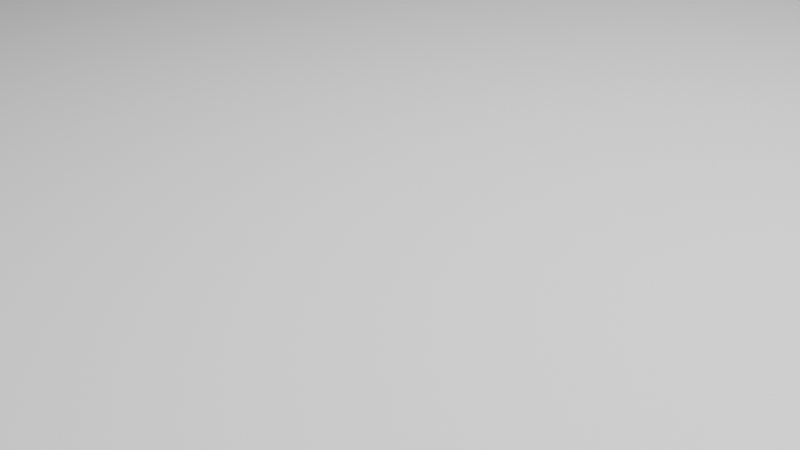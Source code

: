 # Source: smart_eye_design_x7.blend  (saved by Blender 3.1.7; exported with 4.5.12 LTS)
import bpy
from mathutils import Matrix  # noqa: F401  (used for matrix-valued properties, if any)

bpy.ops.wm.read_factory_settings(use_empty=True)
scene = bpy.context.scene
scene.name = 'Scene'

# ---- collections
col_collection = bpy.data.collections.new('Collection'); scene.collection.children.link(col_collection)

# ---- materials (node trees are filled in below, after node groups)
mat_material = bpy.data.materials.new('Material')
mat_material.alpha_threshold = 0.0
mat_material.use_transparent_shadow = False
mat_material.line_color = (0.0, 0.0, 0.0, 1.0)
mat_x = bpy.data.materials.new('材质')
mat_x.use_transparent_shadow = False
mat_001 = bpy.data.materials.new('材质.001')
mat_001.use_transparent_shadow = False

# ---- material node trees
mat_material.use_nodes = True; mat_material.node_tree.nodes.clear()
_N = mat_material.node_tree.nodes; _L = mat_material.node_tree.links
n0 = _N.new('ShaderNodeOutputMaterial'); n0.name = 'Material Output'; n0.location = (300, 300)
n1 = _N.new('ShaderNodeBsdfPrincipled'); n1.name = 'Principled BSDF'; n1.location = (10, 300)
n1.distribution = 'GGX'
n1.subsurface_method = 'RANDOM_WALK_SKIN'
n1.inputs[2].default_value = 0.4
n1.inputs[3].default_value = 1.45
n1.inputs[27].default_value = (0.0, 0.0, 0.0, 1.0)
n1.inputs[28].default_value = 1.0
_L.new(n1.outputs[0], n0.inputs[0])
n0.is_active_output = True
mat_x.use_nodes = True; mat_x.node_tree.nodes.clear()
_N = mat_x.node_tree.nodes; _L = mat_x.node_tree.links
n0 = _N.new('ShaderNodeBsdfPrincipled'); n0.name = 'Principled BSDF'; n0.location = (10, 300)
n0.distribution = 'GGX'
n0.subsurface_method = 'RANDOM_WALK_SKIN'
n0.inputs[0].default_value = (0.01532, 0.01862, 0.8, 1.0)
n0.inputs[3].default_value = 1.45
n0.inputs[27].default_value = (0.0, 0.0, 0.0, 1.0)
n0.inputs[28].default_value = 1.0
n1 = _N.new('ShaderNodeOutputMaterial'); n1.name = 'Material Output'; n1.location = (300, 300)
_L.new(n0.outputs[0], n1.inputs[0])
n1.is_active_output = True
mat_001.use_nodes = True; mat_001.node_tree.nodes.clear()
_N = mat_001.node_tree.nodes; _L = mat_001.node_tree.links
n0 = _N.new('ShaderNodeBsdfPrincipled'); n0.name = 'Principled BSDF'; n0.location = (10, 300)
n0.distribution = 'GGX'
n0.subsurface_method = 'RANDOM_WALK_SKIN'
n0.inputs[0].default_value = (0.02543, 0.8, 0.02356, 1.0)
n0.inputs[3].default_value = 1.45
n0.inputs[27].default_value = (0.0, 0.0, 0.0, 1.0)
n0.inputs[28].default_value = 1.0
n1 = _N.new('ShaderNodeOutputMaterial'); n1.name = 'Material Output'; n1.location = (300, 300)
_L.new(n0.outputs[0], n1.inputs[0])
n1.is_active_output = True

# ---- world
world_world = bpy.data.worlds.new('World'); scene.world = world_world
world_world.use_nodes = True; world_world.node_tree.nodes.clear()
_N = world_world.node_tree.nodes; _L = world_world.node_tree.links
n0 = _N.new('ShaderNodeOutputWorld'); n0.name = 'World Output'; n0.location = (300, 300)
n1 = _N.new('ShaderNodeBackground'); n1.name = 'Background'; n1.location = (10, 300)
n1.inputs[0].default_value = (0.05088, 0.05088, 0.05088, 1.0)
_L.new(n1.outputs[0], n0.inputs[0])
n0.is_active_output = True
world_world.color = (0.05088, 0.05088, 0.05088)
world_world.use_sun_shadow = False
world_world.sun_shadow_jitter_overblur = 0.0

# ---- cameras
cam_camera = bpy.data.cameras.new('Camera')
cam_camera.clip_end = 100.0
cam_camera.ortho_scale = 7.314

# ---- lights
light_light = bpy.data.lights.new('Light', 'POINT')
light_light.transmission_factor = 0.0
light_light.energy = 1e+04
light_light.shadow_soft_size = 0.1
light_light.shadow_maximum_resolution = 0.006
light_light.use_absolute_resolution = True

# ---- meshes
me_cube = bpy.data.meshes.new('Cube')
me_cube.from_pydata([(1.0, 1.0, 1.0), (1.0, 1.0, -1.0), (1.0, -1.0, 1.0), (1.0, -1.0, -1.0), (-1.0, 1.0, 1.0), (-1.0, 1.0, -1.0), (-1.0, -1.0, 1.0), (-1.0, -1.0, -1.0)], [], [(0, 4, 6, 2), (3, 2, 6, 7), (7, 6, 4, 5), (5, 1, 3, 7), (1, 0, 2, 3), (5, 4, 0, 1)])
_uv = me_cube.uv_layers.new(name='UVMap')
_uv.uv.foreach_set('vector', [0.625, 0.5, 0.875, 0.5, 0.875, 0.75, 0.625, 0.75, 0.375, 0.75, 0.625, 0.75, 0.625, 1.0, 0.375, 1.0, 0.375, 0.0, 0.625, 0.0, 0.625, 0.25, 0.375, 0.25, 0.125, 0.5, 0.375, 0.5, 0.375, 0.75, 0.125, 0.75, 0.375, 0.5, 0.625, 0.5, 0.625, 0.75, 0.375, 0.75, 0.375, 0.25, 0.625, 0.25, 0.625, 0.5, 0.375, 0.5])
me_cube.materials.append(mat_material)
me_cube.use_remesh_preserve_volume = False
me_cube.use_remesh_preserve_attributes = False
me_cube.use_mirror_vertex_groups = False
me_cube.update()
me_x = bpy.data.meshes.new('立方体')
me_x.from_pydata([(-1.0, -1.0, -1.0), (-1.0, -1.0, 1.0), (-1.0, 1.0, -1.0), (-1.0, 1.0, 1.0), (1.0, -1.0, -1.0), (1.0, -1.0, 1.0), (1.0, 1.0, -1.0), (1.0, 1.0, 1.0)], [], [(0, 1, 3, 2), (2, 3, 7, 6), (6, 7, 5, 4), (4, 5, 1, 0), (2, 6, 4, 0), (7, 3, 1, 5)])
_uv = me_x.uv_layers.new(name='UV 贴图')
_uv.uv.foreach_set('vector', [0.375, 0.0, 0.625, 0.0, 0.625, 0.25, 0.375, 0.25, 0.375, 0.25, 0.625, 0.25, 0.625, 0.5, 0.375, 0.5, 0.375, 0.5, 0.625, 0.5, 0.625, 0.75, 0.375, 0.75, 0.375, 0.75, 0.625, 0.75, 0.625, 1.0, 0.375, 1.0, 0.125, 0.5, 0.375, 0.5, 0.375, 0.75, 0.125, 0.75, 0.625, 0.5, 0.875, 0.5, 0.875, 0.75, 0.625, 0.75])
me_x.use_remesh_fix_poles = True
me_x.use_remesh_preserve_attributes = False
me_x.update()

# ---- curves / text
txt_x = bpy.data.curves.new('文本', 'FONT')
txt_x.dimensions = '2D'
txt_x.body = 'X7'
txt_x.materials.append(mat_x)
txt_x.bevel_depth = 0.03
txt_001 = bpy.data.curves.new('文本.001', 'FONT')
txt_001.dimensions = '2D'
txt_001.body = 'HDMI'
txt_001.materials.append(mat_001)
txt_001.bevel_depth = 0.02

# ---- objects
ob_cube = bpy.data.objects.new('Cube', me_cube)
ob_light = bpy.data.objects.new('Light', light_light)
ob_camera = bpy.data.objects.new('Camera', cam_camera)
ob_x = bpy.data.objects.new('文本', txt_x)
ob_x_1 = bpy.data.objects.new('立方体', me_x)
ob_001 = bpy.data.objects.new('文本.001', txt_001)

# ---- transforms, parenting, visibility, modifiers, constraints
ob_cube.location = (0.005193, -0.02596, 0.0)
ob_cube.scale = (14.17, 14.46, 0.7018)
ob_cube.lock_rotations_4d = False
ob_cube.empty_display_type = 'ARROWS'
ob_cube.lineart.crease_threshold = 0.0
ob_light.location = (4.076, 1.005, 14.66)
ob_light.rotation_euler = (0.6503, 0.05522, 1.866)
ob_light.lock_rotations_4d = False
ob_light.empty_display_type = 'ARROWS'
ob_light.color = (0.0, 0.0, 0.0, 0.0)
ob_light.lineart.crease_threshold = 0.0
ob_camera.location = (7.359, -6.926, 4.958)
ob_camera.rotation_euler = (1.109, 0.0, 0.8149)
ob_camera.lock_rotations_4d = False
ob_camera.empty_display_type = 'ARROWS'
ob_camera.color = (0.0, 0.0, 0.0, 0.0)
ob_camera.display_type = 'WIRE'
ob_camera.lineart.crease_threshold = 0.0
ob_x.location = (-13.22, 6.399, 0.7018)
ob_x.scale = (11.42, 8.983, -0.4096)
ob_x_1.location = (-9.413, -10.25, 1.702)
ob_x_1.scale = (3.951, 3.334, 1.0)
ob_001.location = (-12.87, -9.906, 2.702)
ob_001.scale = (2.79, 2.433, 1.0)

# ---- collection membership
col_collection.objects.link(ob_cube)
col_collection.objects.link(ob_light)
col_collection.objects.link(ob_camera)
col_collection.objects.link(ob_x)
col_collection.objects.link(ob_x_1)
col_collection.objects.link(ob_001)

# ---- scene / render settings (as saved in the file)
scene.camera = ob_camera
scene.frame_start = 1; scene.frame_end = 100; scene.frame_set(25)
scene.render.engine = 'BLENDER_EEVEE_NEXT'
scene.render.image_settings.file_format = 'FFMPEG'
scene.render.image_settings.color_mode = 'RGB'
scene.cycles.sampling_pattern = 'TABULATED_SOBOL'
scene.cycles.use_light_tree = False
scene.view_settings.view_transform = 'Filmic'
bpy.context.view_layer.update()
